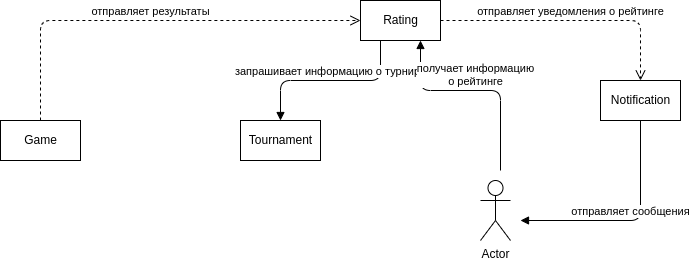

The diagram above was exported from draw.io. Its source (the exported page's mxGraphModel, read from the mxfile embedded in the PNG):
<mxGraphModel dx="995" dy="532" grid="1" gridSize="10" guides="1" tooltips="1" connect="1" arrows="1" fold="1" page="1" pageScale="1" pageWidth="1600" pageHeight="1200" math="0" shadow="0">
  <root>
    <mxCell id="0" />
    <mxCell id="1" parent="0" />
    <mxCell id="2" value="Tournament" style="html=1;" parent="1" vertex="1">
      <mxGeometry x="360" y="280" width="80" height="40" as="geometry" />
    </mxCell>
    <mxCell id="5" value="Rating" style="html=1;" parent="1" vertex="1">
      <mxGeometry x="480" y="160" width="80" height="40" as="geometry" />
    </mxCell>
    <mxCell id="6" value="Game" style="html=1;" parent="1" vertex="1">
      <mxGeometry x="120" y="280" width="80" height="40" as="geometry" />
    </mxCell>
    <mxCell id="7" value="отправляет сообщения" style="html=1;verticalAlign=bottom;endArrow=block;exitX=0.5;exitY=1;exitDx=0;exitDy=0;" parent="1" source="14" edge="1">
      <mxGeometry width="80" relative="1" as="geometry">
        <mxPoint x="680" y="520" as="sourcePoint" />
        <mxPoint x="640" y="380" as="targetPoint" />
        <mxPoint as="offset" />
        <Array as="points">
          <mxPoint x="760" y="380" />
        </Array>
      </mxGeometry>
    </mxCell>
    <mxCell id="8" value="отправляет уведомления о рейтинге" style="html=1;verticalAlign=bottom;endArrow=open;dashed=1;endSize=8;exitX=1;exitY=0.5;exitDx=0;exitDy=0;entryX=0.5;entryY=0;entryDx=0;entryDy=0;" parent="1" source="5" target="14" edge="1">
      <mxGeometry relative="1" as="geometry">
        <mxPoint x="680" y="490" as="sourcePoint" />
        <mxPoint x="750" y="490" as="targetPoint" />
        <mxPoint as="offset" />
        <Array as="points">
          <mxPoint x="760" y="180" />
        </Array>
      </mxGeometry>
    </mxCell>
    <mxCell id="10" value="отправляет результаты" style="html=1;verticalAlign=bottom;endArrow=open;dashed=1;endSize=8;exitX=0.5;exitY=0;exitDx=0;exitDy=0;entryX=0;entryY=0.5;entryDx=0;entryDy=0;" parent="1" source="6" target="5" edge="1">
      <mxGeometry relative="1" as="geometry">
        <mxPoint x="690" y="500" as="sourcePoint" />
        <mxPoint x="760" y="500" as="targetPoint" />
        <mxPoint as="offset" />
        <Array as="points">
          <mxPoint x="160" y="180" />
        </Array>
      </mxGeometry>
    </mxCell>
    <mxCell id="11" value="запрашивает информацию о турнире" style="html=1;verticalAlign=bottom;endArrow=block;exitX=0.25;exitY=1;exitDx=0;exitDy=0;entryX=0.5;entryY=0;entryDx=0;entryDy=0;" parent="1" source="5" target="2" edge="1">
      <mxGeometry width="80" relative="1" as="geometry">
        <mxPoint x="690" y="530" as="sourcePoint" />
        <mxPoint x="760" y="530" as="targetPoint" />
        <mxPoint as="offset" />
        <Array as="points">
          <mxPoint x="500" y="240" />
          <mxPoint x="400" y="240" />
        </Array>
      </mxGeometry>
    </mxCell>
    <mxCell id="13" value="Actor" style="shape=umlActor;verticalLabelPosition=bottom;verticalAlign=top;html=1;" parent="1" vertex="1">
      <mxGeometry x="600" y="340" width="30" height="60" as="geometry" />
    </mxCell>
    <mxCell id="14" value="Notification" style="html=1;" parent="1" vertex="1">
      <mxGeometry x="720" y="240" width="80" height="40" as="geometry" />
    </mxCell>
    <mxCell id="15" value="получает информацию &lt;br&gt;о рейтинге" style="html=1;verticalAlign=bottom;endArrow=block;entryX=0.75;entryY=1;entryDx=0;entryDy=0;" parent="1" target="5" edge="1">
      <mxGeometry x="0.0023" width="80" relative="1" as="geometry">
        <mxPoint x="620" y="330" as="sourcePoint" />
        <mxPoint x="750" y="520" as="targetPoint" />
        <mxPoint as="offset" />
        <Array as="points">
          <mxPoint x="620" y="250" />
          <mxPoint x="540" y="250" />
        </Array>
      </mxGeometry>
    </mxCell>
  </root>
</mxGraphModel>